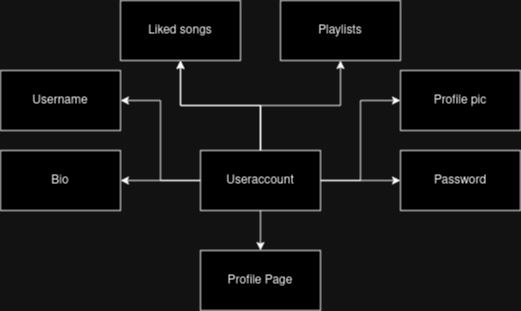

The diagram above was exported from draw.io. Its source (the exported page's mxGraphModel, read from the mxfile embedded in the PNG):
<mxGraphModel dx="1434" dy="789" grid="1" gridSize="10" guides="1" tooltips="1" connect="1" arrows="1" fold="1" page="1" pageScale="1" pageWidth="850" pageHeight="1100" math="0" shadow="0">
  <root>
    <mxCell id="0" />
    <mxCell id="1" parent="0" />
    <mxCell id="hBRk7hElXgp3TReCRW4r-6" value="" style="edgeStyle=orthogonalEdgeStyle;rounded=0;orthogonalLoop=1;jettySize=auto;html=1;" edge="1" parent="1" source="hBRk7hElXgp3TReCRW4r-1" target="hBRk7hElXgp3TReCRW4r-5">
      <mxGeometry relative="1" as="geometry">
        <Array as="points">
          <mxPoint x="160" y="200" />
          <mxPoint x="160" y="120" />
        </Array>
      </mxGeometry>
    </mxCell>
    <mxCell id="hBRk7hElXgp3TReCRW4r-12" value="" style="edgeStyle=orthogonalEdgeStyle;rounded=0;orthogonalLoop=1;jettySize=auto;html=1;" edge="1" parent="1" source="hBRk7hElXgp3TReCRW4r-1" target="hBRk7hElXgp3TReCRW4r-11">
      <mxGeometry relative="1" as="geometry" />
    </mxCell>
    <mxCell id="hBRk7hElXgp3TReCRW4r-14" value="" style="edgeStyle=orthogonalEdgeStyle;rounded=0;orthogonalLoop=1;jettySize=auto;html=1;" edge="1" parent="1" source="hBRk7hElXgp3TReCRW4r-1" target="hBRk7hElXgp3TReCRW4r-13">
      <mxGeometry relative="1" as="geometry" />
    </mxCell>
    <mxCell id="hBRk7hElXgp3TReCRW4r-16" value="" style="edgeStyle=orthogonalEdgeStyle;rounded=0;orthogonalLoop=1;jettySize=auto;html=1;" edge="1" parent="1" source="hBRk7hElXgp3TReCRW4r-1" target="hBRk7hElXgp3TReCRW4r-15">
      <mxGeometry relative="1" as="geometry">
        <Array as="points">
          <mxPoint x="360" y="200" />
          <mxPoint x="360" y="120" />
        </Array>
      </mxGeometry>
    </mxCell>
    <mxCell id="hBRk7hElXgp3TReCRW4r-18" value="" style="edgeStyle=orthogonalEdgeStyle;rounded=0;orthogonalLoop=1;jettySize=auto;html=1;" edge="1" parent="1" source="hBRk7hElXgp3TReCRW4r-1" target="hBRk7hElXgp3TReCRW4r-17">
      <mxGeometry relative="1" as="geometry" />
    </mxCell>
    <mxCell id="hBRk7hElXgp3TReCRW4r-19" value="" style="edgeStyle=orthogonalEdgeStyle;rounded=0;orthogonalLoop=1;jettySize=auto;html=1;" edge="1" parent="1" source="hBRk7hElXgp3TReCRW4r-1" target="hBRk7hElXgp3TReCRW4r-17">
      <mxGeometry relative="1" as="geometry" />
    </mxCell>
    <mxCell id="hBRk7hElXgp3TReCRW4r-21" value="" style="edgeStyle=orthogonalEdgeStyle;rounded=0;orthogonalLoop=1;jettySize=auto;html=1;" edge="1" parent="1" source="hBRk7hElXgp3TReCRW4r-1" target="hBRk7hElXgp3TReCRW4r-20">
      <mxGeometry relative="1" as="geometry" />
    </mxCell>
    <mxCell id="hBRk7hElXgp3TReCRW4r-23" value="" style="edgeStyle=orthogonalEdgeStyle;rounded=0;orthogonalLoop=1;jettySize=auto;html=1;" edge="1" parent="1" source="hBRk7hElXgp3TReCRW4r-1" target="hBRk7hElXgp3TReCRW4r-22">
      <mxGeometry relative="1" as="geometry" />
    </mxCell>
    <mxCell id="hBRk7hElXgp3TReCRW4r-1" value="Useraccount" style="rounded=0;whiteSpace=wrap;html=1;" vertex="1" parent="1">
      <mxGeometry x="200" y="170" width="120" height="60" as="geometry" />
    </mxCell>
    <mxCell id="hBRk7hElXgp3TReCRW4r-5" value="Username" style="whiteSpace=wrap;html=1;rounded=0;" vertex="1" parent="1">
      <mxGeometry y="90" width="120" height="60" as="geometry" />
    </mxCell>
    <mxCell id="hBRk7hElXgp3TReCRW4r-11" value="Password" style="whiteSpace=wrap;html=1;rounded=0;" vertex="1" parent="1">
      <mxGeometry x="400" y="170" width="120" height="60" as="geometry" />
    </mxCell>
    <mxCell id="hBRk7hElXgp3TReCRW4r-13" value="Bio" style="whiteSpace=wrap;html=1;rounded=0;" vertex="1" parent="1">
      <mxGeometry y="170" width="120" height="60" as="geometry" />
    </mxCell>
    <mxCell id="hBRk7hElXgp3TReCRW4r-15" value="Profile pic" style="whiteSpace=wrap;html=1;rounded=0;" vertex="1" parent="1">
      <mxGeometry x="400" y="90" width="120" height="60" as="geometry" />
    </mxCell>
    <mxCell id="hBRk7hElXgp3TReCRW4r-17" value="Liked songs" style="whiteSpace=wrap;html=1;rounded=0;" vertex="1" parent="1">
      <mxGeometry x="120" y="20" width="120" height="60" as="geometry" />
    </mxCell>
    <mxCell id="hBRk7hElXgp3TReCRW4r-20" value="Playlists" style="whiteSpace=wrap;html=1;rounded=0;" vertex="1" parent="1">
      <mxGeometry x="280" y="20" width="120" height="60" as="geometry" />
    </mxCell>
    <mxCell id="hBRk7hElXgp3TReCRW4r-22" value="Profile Page" style="whiteSpace=wrap;html=1;rounded=0;" vertex="1" parent="1">
      <mxGeometry x="200" y="270" width="120" height="60" as="geometry" />
    </mxCell>
  </root>
</mxGraphModel>